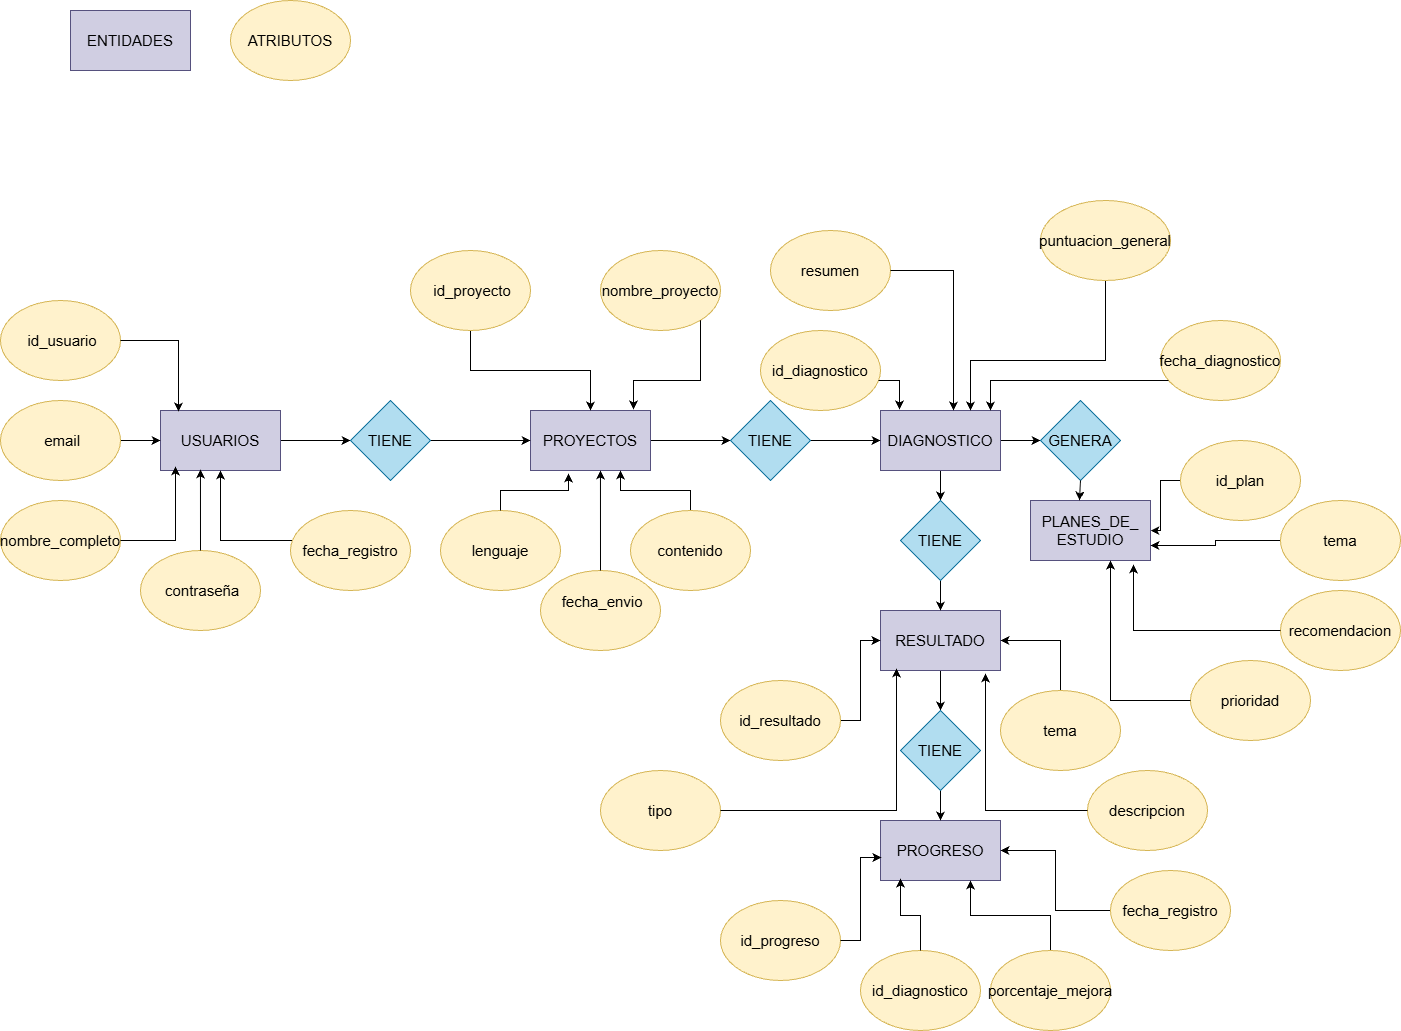

The diagram above was exported from draw.io. Its source (the exported page's mxGraphModel, read from the mxfile embedded in the PNG):
<mxGraphModel dx="2712" dy="2205" grid="1" gridSize="10" guides="1" tooltips="1" connect="1" arrows="1" fold="1" page="1" pageScale="1" pageWidth="827" pageHeight="1169" background="#ffffff" math="0" shadow="0">
  <root>
    <mxCell id="0" />
    <mxCell id="1" parent="0" />
    <mxCell id="zCwlzNkAN2iXhW0W2oID-13" edge="1" parent="1" source="zCwlzNkAN2iXhW0W2oID-2" style="edgeStyle=orthogonalEdgeStyle;rounded=0;orthogonalLoop=1;jettySize=auto;html=1;entryX=0;entryY=0.5;entryDx=0;entryDy=0;" target="zCwlzNkAN2iXhW0W2oID-9">
      <mxGeometry relative="1" as="geometry" />
    </mxCell>
    <mxCell id="zCwlzNkAN2iXhW0W2oID-2" parent="1" style="rounded=0;whiteSpace=wrap;html=1;fillColor=#d0cee2;strokeColor=#56517e;" value="USUARIOS" vertex="1">
      <mxGeometry height="60" width="120" x="-220" y="110" as="geometry" />
    </mxCell>
    <mxCell id="zCwlzNkAN2iXhW0W2oID-15" edge="1" parent="1" source="zCwlzNkAN2iXhW0W2oID-3" style="edgeStyle=orthogonalEdgeStyle;rounded=0;orthogonalLoop=1;jettySize=auto;html=1;entryX=0;entryY=0.5;entryDx=0;entryDy=0;" target="zCwlzNkAN2iXhW0W2oID-10">
      <mxGeometry relative="1" as="geometry" />
    </mxCell>
    <mxCell id="zCwlzNkAN2iXhW0W2oID-3" parent="1" style="rounded=0;whiteSpace=wrap;html=1;fillColor=#d0cee2;strokeColor=#56517e;" value="PROYECTOS" vertex="1">
      <mxGeometry height="60" width="120" x="150" y="110" as="geometry" />
    </mxCell>
    <mxCell id="zCwlzNkAN2iXhW0W2oID-17" edge="1" parent="1" source="zCwlzNkAN2iXhW0W2oID-4" style="edgeStyle=orthogonalEdgeStyle;rounded=0;orthogonalLoop=1;jettySize=auto;html=1;" target="zCwlzNkAN2iXhW0W2oID-11">
      <mxGeometry relative="1" as="geometry" />
    </mxCell>
    <mxCell id="zCwlzNkAN2iXhW0W2oID-24" edge="1" parent="1" source="zCwlzNkAN2iXhW0W2oID-4" style="edgeStyle=orthogonalEdgeStyle;rounded=0;orthogonalLoop=1;jettySize=auto;html=1;entryX=0;entryY=0.5;entryDx=0;entryDy=0;" target="zCwlzNkAN2iXhW0W2oID-23">
      <mxGeometry relative="1" as="geometry" />
    </mxCell>
    <mxCell id="zCwlzNkAN2iXhW0W2oID-4" parent="1" style="rounded=0;whiteSpace=wrap;html=1;fillColor=#d0cee2;strokeColor=#56517e;" value="DIAGNOSTICO" vertex="1">
      <mxGeometry height="60" width="120" x="500" y="110" as="geometry" />
    </mxCell>
    <mxCell id="zCwlzNkAN2iXhW0W2oID-21" edge="1" parent="1" source="zCwlzNkAN2iXhW0W2oID-5" style="edgeStyle=orthogonalEdgeStyle;rounded=0;orthogonalLoop=1;jettySize=auto;html=1;entryX=0.5;entryY=0;entryDx=0;entryDy=0;" target="zCwlzNkAN2iXhW0W2oID-12">
      <mxGeometry relative="1" as="geometry" />
    </mxCell>
    <mxCell id="zCwlzNkAN2iXhW0W2oID-5" parent="1" style="rounded=0;whiteSpace=wrap;html=1;fillColor=#d0cee2;strokeColor=#56517e;" value="RESULTADO" vertex="1">
      <mxGeometry height="60" width="120" x="500" y="310" as="geometry" />
    </mxCell>
    <mxCell id="zCwlzNkAN2iXhW0W2oID-7" parent="1" style="rounded=0;whiteSpace=wrap;html=1;fillColor=#d0cee2;strokeColor=#56517e;" value="PLANES_DE_&lt;div&gt;ESTUDIO&lt;/div&gt;" vertex="1">
      <mxGeometry height="60" width="120" x="650" y="200" as="geometry" />
    </mxCell>
    <mxCell id="zCwlzNkAN2iXhW0W2oID-8" parent="1" style="rounded=0;whiteSpace=wrap;html=1;fillColor=#d0cee2;strokeColor=#56517e;" value="PROGRESO" vertex="1">
      <mxGeometry height="60" width="120" x="500" y="520" as="geometry" />
    </mxCell>
    <mxCell id="zCwlzNkAN2iXhW0W2oID-14" edge="1" parent="1" source="zCwlzNkAN2iXhW0W2oID-9" style="edgeStyle=orthogonalEdgeStyle;rounded=0;orthogonalLoop=1;jettySize=auto;html=1;entryX=0;entryY=0.5;entryDx=0;entryDy=0;" target="zCwlzNkAN2iXhW0W2oID-3">
      <mxGeometry relative="1" as="geometry" />
    </mxCell>
    <mxCell id="zCwlzNkAN2iXhW0W2oID-9" parent="1" style="rhombus;whiteSpace=wrap;html=1;fillColor=#b1ddf0;strokeColor=#10739e;" value="TIENE" vertex="1">
      <mxGeometry height="80" width="80" x="-30" y="100" as="geometry" />
    </mxCell>
    <mxCell id="zCwlzNkAN2iXhW0W2oID-16" edge="1" parent="1" source="zCwlzNkAN2iXhW0W2oID-10" style="edgeStyle=orthogonalEdgeStyle;rounded=0;orthogonalLoop=1;jettySize=auto;html=1;entryX=0;entryY=0.5;entryDx=0;entryDy=0;" target="zCwlzNkAN2iXhW0W2oID-4">
      <mxGeometry relative="1" as="geometry" />
    </mxCell>
    <mxCell id="zCwlzNkAN2iXhW0W2oID-10" parent="1" style="rhombus;whiteSpace=wrap;html=1;fillColor=#b1ddf0;strokeColor=#10739e;" value="TIENE" vertex="1">
      <mxGeometry height="80" width="80" x="350" y="100" as="geometry" />
    </mxCell>
    <mxCell id="zCwlzNkAN2iXhW0W2oID-18" edge="1" parent="1" source="zCwlzNkAN2iXhW0W2oID-11" style="edgeStyle=orthogonalEdgeStyle;rounded=0;orthogonalLoop=1;jettySize=auto;html=1;exitX=0.5;exitY=1;exitDx=0;exitDy=0;entryX=0.5;entryY=0;entryDx=0;entryDy=0;" target="zCwlzNkAN2iXhW0W2oID-5">
      <mxGeometry relative="1" as="geometry" />
    </mxCell>
    <mxCell id="zCwlzNkAN2iXhW0W2oID-19" edge="1" parent="1" source="zCwlzNkAN2iXhW0W2oID-11" style="edgeStyle=orthogonalEdgeStyle;rounded=0;orthogonalLoop=1;jettySize=auto;html=1;" target="zCwlzNkAN2iXhW0W2oID-5">
      <mxGeometry relative="1" as="geometry" />
    </mxCell>
    <mxCell id="zCwlzNkAN2iXhW0W2oID-11" parent="1" style="rhombus;whiteSpace=wrap;html=1;fillColor=#b1ddf0;strokeColor=#10739e;" value="TIENE" vertex="1">
      <mxGeometry height="80" width="80" x="520" y="200" as="geometry" />
    </mxCell>
    <mxCell id="zCwlzNkAN2iXhW0W2oID-22" edge="1" parent="1" source="zCwlzNkAN2iXhW0W2oID-12" style="edgeStyle=orthogonalEdgeStyle;rounded=0;orthogonalLoop=1;jettySize=auto;html=1;entryX=0.5;entryY=0;entryDx=0;entryDy=0;" target="zCwlzNkAN2iXhW0W2oID-8">
      <mxGeometry relative="1" as="geometry" />
    </mxCell>
    <mxCell id="zCwlzNkAN2iXhW0W2oID-12" parent="1" style="rhombus;whiteSpace=wrap;html=1;fillColor=#b1ddf0;strokeColor=#10739e;" value="TIENE" vertex="1">
      <mxGeometry height="80" width="80" x="520" y="410" as="geometry" />
    </mxCell>
    <mxCell id="zCwlzNkAN2iXhW0W2oID-23" parent="1" style="rhombus;whiteSpace=wrap;html=1;fillColor=#b1ddf0;strokeColor=#10739e;" value="GENERA" vertex="1">
      <mxGeometry height="80" width="80" x="660" y="100" as="geometry" />
    </mxCell>
    <mxCell id="zCwlzNkAN2iXhW0W2oID-25" edge="1" parent="1" source="zCwlzNkAN2iXhW0W2oID-23" style="edgeStyle=orthogonalEdgeStyle;rounded=0;orthogonalLoop=1;jettySize=auto;html=1;exitX=0.5;exitY=1;exitDx=0;exitDy=0;entryX=0.408;entryY=0;entryDx=0;entryDy=0;entryPerimeter=0;" target="zCwlzNkAN2iXhW0W2oID-7">
      <mxGeometry relative="1" as="geometry" />
    </mxCell>
    <mxCell id="zCwlzNkAN2iXhW0W2oID-26" parent="1" style="ellipse;whiteSpace=wrap;html=1;fillColor=#fff2cc;strokeColor=#d6b656;" value="&amp;nbsp;id_usuario" vertex="1">
      <mxGeometry height="80" width="120" x="-380" as="geometry" />
    </mxCell>
    <mxCell id="zCwlzNkAN2iXhW0W2oID-27" parent="1" style="ellipse;whiteSpace=wrap;html=1;fillColor=#fff2cc;strokeColor=#d6b656;" value="nombre_completo" vertex="1">
      <mxGeometry height="80" width="120" x="-380" y="200" as="geometry" />
    </mxCell>
    <mxCell id="zCwlzNkAN2iXhW0W2oID-59" edge="1" parent="1" source="zCwlzNkAN2iXhW0W2oID-28" style="edgeStyle=orthogonalEdgeStyle;rounded=0;orthogonalLoop=1;jettySize=auto;html=1;entryX=0;entryY=0.5;entryDx=0;entryDy=0;" target="zCwlzNkAN2iXhW0W2oID-2">
      <mxGeometry relative="1" as="geometry" />
    </mxCell>
    <mxCell id="zCwlzNkAN2iXhW0W2oID-28" parent="1" style="ellipse;whiteSpace=wrap;html=1;fillColor=#fff2cc;strokeColor=#d6b656;" value="&amp;nbsp;email" vertex="1">
      <mxGeometry height="80" width="120" x="-380" y="100" as="geometry" />
    </mxCell>
    <mxCell id="zCwlzNkAN2iXhW0W2oID-29" parent="1" style="ellipse;whiteSpace=wrap;html=1;fillColor=#fff2cc;strokeColor=#d6b656;" value="&amp;nbsp;contraseña" vertex="1">
      <mxGeometry height="80" width="120" x="-240" y="250" as="geometry" />
    </mxCell>
    <mxCell id="zCwlzNkAN2iXhW0W2oID-68" edge="1" parent="1" source="zCwlzNkAN2iXhW0W2oID-30" style="edgeStyle=orthogonalEdgeStyle;rounded=0;orthogonalLoop=1;jettySize=auto;html=1;entryX=0.5;entryY=1;entryDx=0;entryDy=0;" target="zCwlzNkAN2iXhW0W2oID-2">
      <mxGeometry relative="1" as="geometry">
        <Array as="points">
          <mxPoint x="-160" y="240" />
        </Array>
      </mxGeometry>
    </mxCell>
    <mxCell id="zCwlzNkAN2iXhW0W2oID-30" parent="1" style="ellipse;whiteSpace=wrap;html=1;fillColor=#fff2cc;strokeColor=#d6b656;" value="fecha_registro" vertex="1">
      <mxGeometry height="80" width="120" x="-90" y="210" as="geometry" />
    </mxCell>
    <mxCell id="zCwlzNkAN2iXhW0W2oID-72" edge="1" parent="1" source="zCwlzNkAN2iXhW0W2oID-31" style="edgeStyle=orthogonalEdgeStyle;rounded=0;orthogonalLoop=1;jettySize=auto;html=1;" target="zCwlzNkAN2iXhW0W2oID-3">
      <mxGeometry relative="1" as="geometry" />
    </mxCell>
    <mxCell id="zCwlzNkAN2iXhW0W2oID-31" parent="1" style="ellipse;whiteSpace=wrap;html=1;fillColor=#fff2cc;strokeColor=#d6b656;" value="&amp;nbsp;id_proyecto" vertex="1">
      <mxGeometry height="80" width="120" x="30" y="-50" as="geometry" />
    </mxCell>
    <mxCell id="zCwlzNkAN2iXhW0W2oID-32" parent="1" style="ellipse;whiteSpace=wrap;html=1;fillColor=#fff2cc;strokeColor=#d6b656;" value="&amp;nbsp; fecha_envio&amp;nbsp;&lt;div&gt;&lt;br/&gt;&lt;/div&gt;" vertex="1">
      <mxGeometry height="80" width="120" x="160" y="270" as="geometry" />
    </mxCell>
    <mxCell id="zCwlzNkAN2iXhW0W2oID-71" edge="1" parent="1" source="zCwlzNkAN2iXhW0W2oID-33" style="edgeStyle=orthogonalEdgeStyle;rounded=0;orthogonalLoop=1;jettySize=auto;html=1;entryX=0.75;entryY=1;entryDx=0;entryDy=0;" target="zCwlzNkAN2iXhW0W2oID-3">
      <mxGeometry relative="1" as="geometry" />
    </mxCell>
    <mxCell id="zCwlzNkAN2iXhW0W2oID-33" parent="1" style="ellipse;whiteSpace=wrap;html=1;fillColor=#fff2cc;strokeColor=#d6b656;" value="contenido" vertex="1">
      <mxGeometry height="80" width="120" x="250" y="210" as="geometry" />
    </mxCell>
    <mxCell id="zCwlzNkAN2iXhW0W2oID-34" parent="1" style="ellipse;whiteSpace=wrap;html=1;fillColor=#fff2cc;strokeColor=#d6b656;" value="lenguaje" vertex="1">
      <mxGeometry height="80" width="120" x="60" y="210" as="geometry" />
    </mxCell>
    <mxCell id="zCwlzNkAN2iXhW0W2oID-35" parent="1" style="ellipse;whiteSpace=wrap;html=1;fillColor=#fff2cc;strokeColor=#d6b656;" value="nombre_proyecto" vertex="1">
      <mxGeometry height="80" width="120" x="220" y="-50" as="geometry" />
    </mxCell>
    <mxCell id="zCwlzNkAN2iXhW0W2oID-37" parent="1" style="ellipse;whiteSpace=wrap;html=1;fillColor=#fff2cc;strokeColor=#d6b656;" value="id_diagnostico" vertex="1">
      <mxGeometry height="80" width="120" x="380" y="30" as="geometry" />
    </mxCell>
    <mxCell id="zCwlzNkAN2iXhW0W2oID-38" parent="1" style="ellipse;whiteSpace=wrap;html=1;fillColor=#fff2cc;strokeColor=#d6b656;" value="fecha_diagnostico" vertex="1">
      <mxGeometry height="80" width="120" x="780" y="20" as="geometry" />
    </mxCell>
    <mxCell id="zCwlzNkAN2iXhW0W2oID-78" edge="1" parent="1" source="zCwlzNkAN2iXhW0W2oID-39" style="edgeStyle=orthogonalEdgeStyle;rounded=0;orthogonalLoop=1;jettySize=auto;html=1;entryX=0.75;entryY=0;entryDx=0;entryDy=0;" target="zCwlzNkAN2iXhW0W2oID-4">
      <mxGeometry relative="1" as="geometry">
        <Array as="points">
          <mxPoint x="725" y="60" />
          <mxPoint x="590" y="60" />
        </Array>
      </mxGeometry>
    </mxCell>
    <mxCell id="zCwlzNkAN2iXhW0W2oID-39" parent="1" style="ellipse;whiteSpace=wrap;html=1;fillColor=#fff2cc;strokeColor=#d6b656;" value="puntuacion_general" vertex="1">
      <mxGeometry height="80" width="130" x="660" y="-100" as="geometry" />
    </mxCell>
    <mxCell id="zCwlzNkAN2iXhW0W2oID-40" parent="1" style="ellipse;whiteSpace=wrap;html=1;fillColor=#fff2cc;strokeColor=#d6b656;" value="resumen" vertex="1">
      <mxGeometry height="80" width="120" x="390" y="-70" as="geometry" />
    </mxCell>
    <mxCell id="zCwlzNkAN2iXhW0W2oID-90" edge="1" parent="1" source="zCwlzNkAN2iXhW0W2oID-42" style="edgeStyle=orthogonalEdgeStyle;rounded=0;orthogonalLoop=1;jettySize=auto;html=1;entryX=1;entryY=0.5;entryDx=0;entryDy=0;" target="zCwlzNkAN2iXhW0W2oID-5">
      <mxGeometry relative="1" as="geometry" />
    </mxCell>
    <mxCell id="zCwlzNkAN2iXhW0W2oID-42" parent="1" style="ellipse;whiteSpace=wrap;html=1;fillColor=#fff2cc;strokeColor=#d6b656;" value="tema" vertex="1">
      <mxGeometry height="80" width="120" x="620" y="390" as="geometry" />
    </mxCell>
    <mxCell id="zCwlzNkAN2iXhW0W2oID-44" parent="1" style="ellipse;whiteSpace=wrap;html=1;fillColor=#fff2cc;strokeColor=#d6b656;" value="descripcion" vertex="1">
      <mxGeometry height="80" width="120" x="707" y="470" as="geometry" />
    </mxCell>
    <mxCell id="zCwlzNkAN2iXhW0W2oID-45" parent="1" style="ellipse;whiteSpace=wrap;html=1;fillColor=#fff2cc;strokeColor=#d6b656;" value="tipo" vertex="1">
      <mxGeometry height="80" width="120" x="220" y="470" as="geometry" />
    </mxCell>
    <mxCell id="zCwlzNkAN2iXhW0W2oID-89" edge="1" parent="1" source="zCwlzNkAN2iXhW0W2oID-47" style="edgeStyle=orthogonalEdgeStyle;rounded=0;orthogonalLoop=1;jettySize=auto;html=1;entryX=0;entryY=0.5;entryDx=0;entryDy=0;" target="zCwlzNkAN2iXhW0W2oID-5">
      <mxGeometry relative="1" as="geometry" />
    </mxCell>
    <mxCell id="zCwlzNkAN2iXhW0W2oID-47" parent="1" style="ellipse;whiteSpace=wrap;html=1;fillColor=#fff2cc;strokeColor=#d6b656;" value="id_resultado" vertex="1">
      <mxGeometry height="80" width="120" x="340" y="380" as="geometry" />
    </mxCell>
    <mxCell id="zCwlzNkAN2iXhW0W2oID-80" edge="1" parent="1" source="zCwlzNkAN2iXhW0W2oID-48" style="edgeStyle=orthogonalEdgeStyle;rounded=0;orthogonalLoop=1;jettySize=auto;html=1;" target="zCwlzNkAN2iXhW0W2oID-7">
      <mxGeometry relative="1" as="geometry" />
    </mxCell>
    <mxCell id="zCwlzNkAN2iXhW0W2oID-48" parent="1" style="ellipse;whiteSpace=wrap;html=1;fillColor=#fff2cc;strokeColor=#d6b656;" value="id_plan" vertex="1">
      <mxGeometry height="80" width="120" x="800" y="140" as="geometry" />
    </mxCell>
    <mxCell id="zCwlzNkAN2iXhW0W2oID-49" parent="1" style="ellipse;whiteSpace=wrap;html=1;fillColor=#fff2cc;strokeColor=#d6b656;" value="recomendacion" vertex="1">
      <mxGeometry height="80" width="120" x="900" y="290" as="geometry" />
    </mxCell>
    <mxCell id="zCwlzNkAN2iXhW0W2oID-50" parent="1" style="ellipse;whiteSpace=wrap;html=1;fillColor=#fff2cc;strokeColor=#d6b656;" value="prioridad" vertex="1">
      <mxGeometry height="80" width="120" x="810" y="360" as="geometry" />
    </mxCell>
    <mxCell id="zCwlzNkAN2iXhW0W2oID-84" edge="1" parent="1" source="zCwlzNkAN2iXhW0W2oID-51" style="edgeStyle=orthogonalEdgeStyle;rounded=0;orthogonalLoop=1;jettySize=auto;html=1;entryX=1;entryY=0.75;entryDx=0;entryDy=0;" target="zCwlzNkAN2iXhW0W2oID-7">
      <mxGeometry relative="1" as="geometry" />
    </mxCell>
    <mxCell id="zCwlzNkAN2iXhW0W2oID-51" parent="1" style="ellipse;whiteSpace=wrap;html=1;fillColor=#fff2cc;strokeColor=#d6b656;" value="tema" vertex="1">
      <mxGeometry height="80" width="120" x="900" y="200" as="geometry" />
    </mxCell>
    <mxCell id="zCwlzNkAN2iXhW0W2oID-53" parent="1" style="ellipse;whiteSpace=wrap;html=1;fillColor=#fff2cc;strokeColor=#d6b656;" value="id_progreso" vertex="1">
      <mxGeometry height="80" width="120" x="340" y="600" as="geometry" />
    </mxCell>
    <mxCell id="zCwlzNkAN2iXhW0W2oID-88" edge="1" parent="1" source="zCwlzNkAN2iXhW0W2oID-55" style="edgeStyle=orthogonalEdgeStyle;rounded=0;orthogonalLoop=1;jettySize=auto;html=1;entryX=1;entryY=0.5;entryDx=0;entryDy=0;" target="zCwlzNkAN2iXhW0W2oID-8">
      <mxGeometry relative="1" as="geometry" />
    </mxCell>
    <mxCell id="zCwlzNkAN2iXhW0W2oID-55" parent="1" style="ellipse;whiteSpace=wrap;html=1;fillColor=#fff2cc;strokeColor=#d6b656;" value="fecha_registro" vertex="1">
      <mxGeometry height="80" width="120" x="730" y="570" as="geometry" />
    </mxCell>
    <mxCell id="zCwlzNkAN2iXhW0W2oID-87" edge="1" parent="1" source="zCwlzNkAN2iXhW0W2oID-56" style="edgeStyle=orthogonalEdgeStyle;rounded=0;orthogonalLoop=1;jettySize=auto;html=1;entryX=0.75;entryY=1;entryDx=0;entryDy=0;" target="zCwlzNkAN2iXhW0W2oID-8">
      <mxGeometry relative="1" as="geometry" />
    </mxCell>
    <mxCell id="zCwlzNkAN2iXhW0W2oID-56" parent="1" style="ellipse;whiteSpace=wrap;html=1;fillColor=#fff2cc;strokeColor=#d6b656;" value="porcentaje_mejora" vertex="1">
      <mxGeometry height="80" width="120" x="610" y="650" as="geometry" />
    </mxCell>
    <mxCell id="zCwlzNkAN2iXhW0W2oID-57" parent="1" style="ellipse;whiteSpace=wrap;html=1;fillColor=#fff2cc;strokeColor=#d6b656;" value="id_diagnostico" vertex="1">
      <mxGeometry height="80" width="120" x="480" y="650" as="geometry" />
    </mxCell>
    <mxCell id="zCwlzNkAN2iXhW0W2oID-62" edge="1" parent="1" source="zCwlzNkAN2iXhW0W2oID-26" style="edgeStyle=orthogonalEdgeStyle;rounded=0;orthogonalLoop=1;jettySize=auto;html=1;entryX=0.15;entryY=0.017;entryDx=0;entryDy=0;entryPerimeter=0;" target="zCwlzNkAN2iXhW0W2oID-2">
      <mxGeometry relative="1" as="geometry" />
    </mxCell>
    <mxCell id="zCwlzNkAN2iXhW0W2oID-65" edge="1" parent="1" source="zCwlzNkAN2iXhW0W2oID-29" style="edgeStyle=orthogonalEdgeStyle;rounded=0;orthogonalLoop=1;jettySize=auto;html=1;entryX=0.333;entryY=0.983;entryDx=0;entryDy=0;entryPerimeter=0;" target="zCwlzNkAN2iXhW0W2oID-2">
      <mxGeometry relative="1" as="geometry" />
    </mxCell>
    <mxCell id="zCwlzNkAN2iXhW0W2oID-66" edge="1" parent="1" source="zCwlzNkAN2iXhW0W2oID-27" style="edgeStyle=orthogonalEdgeStyle;rounded=0;orthogonalLoop=1;jettySize=auto;html=1;entryX=0.125;entryY=0.933;entryDx=0;entryDy=0;entryPerimeter=0;" target="zCwlzNkAN2iXhW0W2oID-2">
      <mxGeometry relative="1" as="geometry" />
    </mxCell>
    <mxCell id="zCwlzNkAN2iXhW0W2oID-69" edge="1" parent="1" source="zCwlzNkAN2iXhW0W2oID-34" style="edgeStyle=orthogonalEdgeStyle;rounded=0;orthogonalLoop=1;jettySize=auto;html=1;entryX=0.317;entryY=1.05;entryDx=0;entryDy=0;entryPerimeter=0;" target="zCwlzNkAN2iXhW0W2oID-3">
      <mxGeometry relative="1" as="geometry" />
    </mxCell>
    <mxCell id="zCwlzNkAN2iXhW0W2oID-70" edge="1" parent="1" source="zCwlzNkAN2iXhW0W2oID-32" style="edgeStyle=orthogonalEdgeStyle;rounded=0;orthogonalLoop=1;jettySize=auto;html=1;entryX=0.583;entryY=1;entryDx=0;entryDy=0;entryPerimeter=0;" target="zCwlzNkAN2iXhW0W2oID-3">
      <mxGeometry relative="1" as="geometry" />
    </mxCell>
    <mxCell id="zCwlzNkAN2iXhW0W2oID-73" edge="1" parent="1" source="zCwlzNkAN2iXhW0W2oID-35" style="edgeStyle=orthogonalEdgeStyle;rounded=0;orthogonalLoop=1;jettySize=auto;html=1;entryX=0.858;entryY=-0.017;entryDx=0;entryDy=0;entryPerimeter=0;" target="zCwlzNkAN2iXhW0W2oID-3">
      <mxGeometry relative="1" as="geometry">
        <Array as="points">
          <mxPoint x="320" y="80" />
          <mxPoint x="253" y="80" />
        </Array>
      </mxGeometry>
    </mxCell>
    <mxCell id="zCwlzNkAN2iXhW0W2oID-75" edge="1" parent="1" source="zCwlzNkAN2iXhW0W2oID-37" style="edgeStyle=orthogonalEdgeStyle;rounded=0;orthogonalLoop=1;jettySize=auto;html=1;entryX=0.158;entryY=-0.017;entryDx=0;entryDy=0;entryPerimeter=0;" target="zCwlzNkAN2iXhW0W2oID-4">
      <mxGeometry relative="1" as="geometry">
        <Array as="points">
          <mxPoint x="519" y="80" />
        </Array>
      </mxGeometry>
    </mxCell>
    <mxCell id="zCwlzNkAN2iXhW0W2oID-77" edge="1" parent="1" source="zCwlzNkAN2iXhW0W2oID-40" style="edgeStyle=orthogonalEdgeStyle;rounded=0;orthogonalLoop=1;jettySize=auto;html=1;">
      <mxGeometry relative="1" as="geometry">
        <mxPoint x="573" y="110" as="targetPoint" />
      </mxGeometry>
    </mxCell>
    <mxCell id="zCwlzNkAN2iXhW0W2oID-79" edge="1" parent="1" source="zCwlzNkAN2iXhW0W2oID-38" style="edgeStyle=orthogonalEdgeStyle;rounded=0;orthogonalLoop=1;jettySize=auto;html=1;entryX=0.917;entryY=0;entryDx=0;entryDy=0;entryPerimeter=0;" target="zCwlzNkAN2iXhW0W2oID-4">
      <mxGeometry relative="1" as="geometry">
        <Array as="points">
          <mxPoint x="610" y="80" />
        </Array>
      </mxGeometry>
    </mxCell>
    <mxCell id="zCwlzNkAN2iXhW0W2oID-82" edge="1" parent="1" source="zCwlzNkAN2iXhW0W2oID-49" style="edgeStyle=orthogonalEdgeStyle;rounded=0;orthogonalLoop=1;jettySize=auto;html=1;entryX=0.858;entryY=1.067;entryDx=0;entryDy=0;entryPerimeter=0;" target="zCwlzNkAN2iXhW0W2oID-7">
      <mxGeometry relative="1" as="geometry" />
    </mxCell>
    <mxCell id="zCwlzNkAN2iXhW0W2oID-83" edge="1" parent="1" source="zCwlzNkAN2iXhW0W2oID-50" style="edgeStyle=orthogonalEdgeStyle;rounded=0;orthogonalLoop=1;jettySize=auto;html=1;entryX=0.667;entryY=1;entryDx=0;entryDy=0;entryPerimeter=0;" target="zCwlzNkAN2iXhW0W2oID-7">
      <mxGeometry relative="1" as="geometry" />
    </mxCell>
    <mxCell id="zCwlzNkAN2iXhW0W2oID-85" edge="1" parent="1" source="zCwlzNkAN2iXhW0W2oID-53" style="edgeStyle=orthogonalEdgeStyle;rounded=0;orthogonalLoop=1;jettySize=auto;html=1;entryX=0.008;entryY=0.617;entryDx=0;entryDy=0;entryPerimeter=0;" target="zCwlzNkAN2iXhW0W2oID-8">
      <mxGeometry relative="1" as="geometry" />
    </mxCell>
    <mxCell id="zCwlzNkAN2iXhW0W2oID-86" edge="1" parent="1" source="zCwlzNkAN2iXhW0W2oID-57" style="edgeStyle=orthogonalEdgeStyle;rounded=0;orthogonalLoop=1;jettySize=auto;html=1;entryX=0.167;entryY=0.967;entryDx=0;entryDy=0;entryPerimeter=0;" target="zCwlzNkAN2iXhW0W2oID-8">
      <mxGeometry relative="1" as="geometry" />
    </mxCell>
    <mxCell id="zCwlzNkAN2iXhW0W2oID-91" edge="1" parent="1" source="zCwlzNkAN2iXhW0W2oID-45" style="edgeStyle=orthogonalEdgeStyle;rounded=0;orthogonalLoop=1;jettySize=auto;html=1;entryX=0.133;entryY=0.967;entryDx=0;entryDy=0;entryPerimeter=0;" target="zCwlzNkAN2iXhW0W2oID-5">
      <mxGeometry relative="1" as="geometry" />
    </mxCell>
    <mxCell id="zCwlzNkAN2iXhW0W2oID-93" edge="1" parent="1" source="zCwlzNkAN2iXhW0W2oID-44" style="edgeStyle=orthogonalEdgeStyle;rounded=0;orthogonalLoop=1;jettySize=auto;html=1;entryX=0.875;entryY=1.05;entryDx=0;entryDy=0;entryPerimeter=0;" target="zCwlzNkAN2iXhW0W2oID-5">
      <mxGeometry relative="1" as="geometry" />
    </mxCell>
    <mxCell id="zCwlzNkAN2iXhW0W2oID-95" parent="1" style="rounded=0;whiteSpace=wrap;html=1;fillColor=#d0cee2;strokeColor=#56517e;" value="ENTIDADES" vertex="1">
      <mxGeometry height="60" width="120" x="-310" y="-290" as="geometry" />
    </mxCell>
    <mxCell id="zCwlzNkAN2iXhW0W2oID-97" parent="1" style="ellipse;whiteSpace=wrap;html=1;fillColor=#fff2cc;strokeColor=#d6b656;" value="ATRIBUTOS" vertex="1">
      <mxGeometry height="80" width="120" x="-150" y="-300" as="geometry" />
    </mxCell>
  </root>
</mxGraphModel>